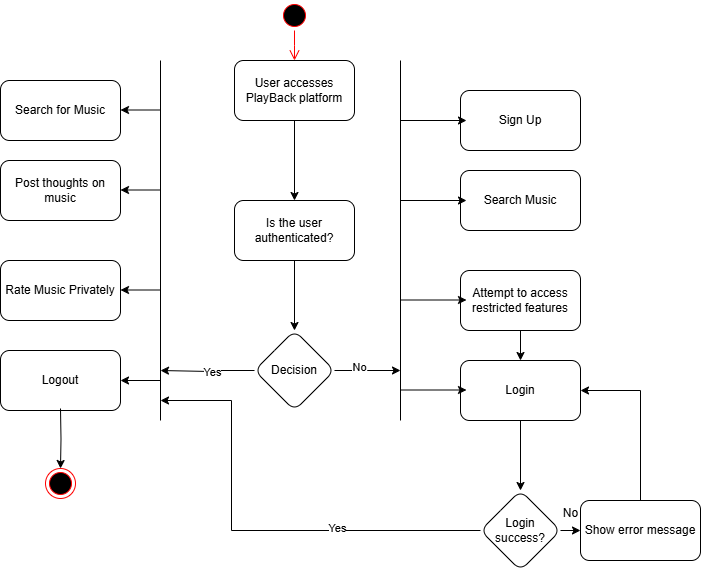

The diagram above was exported from draw.io. Its source (the exported page's mxGraphModel, read from the mxfile embedded in the PNG):
<mxGraphModel dx="1042" dy="579" grid="1" gridSize="10" guides="1" tooltips="1" connect="1" arrows="1" fold="1" page="1" pageScale="1" pageWidth="827" pageHeight="1169" math="0" shadow="0">
  <root>
    <mxCell id="WIyWlLk6GJQsqaUBKTNV-0" />
    <mxCell id="WIyWlLk6GJQsqaUBKTNV-1" parent="WIyWlLk6GJQsqaUBKTNV-0" />
    <mxCell id="N7kqrACMb1uAiKabItgi-5" value="" style="edgeStyle=orthogonalEdgeStyle;rounded=0;orthogonalLoop=1;jettySize=auto;html=1;" parent="WIyWlLk6GJQsqaUBKTNV-1" source="N7kqrACMb1uAiKabItgi-0" target="N7kqrACMb1uAiKabItgi-4" edge="1">
      <mxGeometry relative="1" as="geometry" />
    </mxCell>
    <mxCell id="N7kqrACMb1uAiKabItgi-0" value="User accesses PlayBack platform" style="rounded=1;whiteSpace=wrap;html=1;" parent="WIyWlLk6GJQsqaUBKTNV-1" vertex="1">
      <mxGeometry x="354" y="120" width="120" height="60" as="geometry" />
    </mxCell>
    <mxCell id="N7kqrACMb1uAiKabItgi-1" value="" style="ellipse;html=1;shape=startState;fillColor=#000000;strokeColor=#ff0000;" parent="WIyWlLk6GJQsqaUBKTNV-1" vertex="1">
      <mxGeometry x="399" y="60" width="30" height="30" as="geometry" />
    </mxCell>
    <mxCell id="N7kqrACMb1uAiKabItgi-2" value="" style="edgeStyle=orthogonalEdgeStyle;html=1;verticalAlign=bottom;endArrow=open;endSize=8;strokeColor=#ff0000;rounded=0;entryX=0.5;entryY=0;entryDx=0;entryDy=0;" parent="WIyWlLk6GJQsqaUBKTNV-1" source="N7kqrACMb1uAiKabItgi-1" edge="1">
      <mxGeometry relative="1" as="geometry">
        <mxPoint x="414" y="120" as="targetPoint" />
      </mxGeometry>
    </mxCell>
    <mxCell id="N7kqrACMb1uAiKabItgi-8" value="" style="edgeStyle=orthogonalEdgeStyle;rounded=0;orthogonalLoop=1;jettySize=auto;html=1;" parent="WIyWlLk6GJQsqaUBKTNV-1" source="N7kqrACMb1uAiKabItgi-4" target="N7kqrACMb1uAiKabItgi-7" edge="1">
      <mxGeometry relative="1" as="geometry" />
    </mxCell>
    <mxCell id="N7kqrACMb1uAiKabItgi-4" value="Is the user authenticated?" style="whiteSpace=wrap;html=1;rounded=1;" parent="WIyWlLk6GJQsqaUBKTNV-1" vertex="1">
      <mxGeometry x="354" y="260" width="120" height="60" as="geometry" />
    </mxCell>
    <mxCell id="N7kqrACMb1uAiKabItgi-11" style="edgeStyle=orthogonalEdgeStyle;rounded=0;orthogonalLoop=1;jettySize=auto;html=1;exitX=1;exitY=0.5;exitDx=0;exitDy=0;" parent="WIyWlLk6GJQsqaUBKTNV-1" source="N7kqrACMb1uAiKabItgi-7" edge="1">
      <mxGeometry relative="1" as="geometry">
        <mxPoint x="520" y="430" as="targetPoint" />
      </mxGeometry>
    </mxCell>
    <mxCell id="N7kqrACMb1uAiKabItgi-12" value="No" style="edgeLabel;html=1;align=center;verticalAlign=middle;resizable=0;points=[];" parent="N7kqrACMb1uAiKabItgi-11" vertex="1" connectable="0">
      <mxGeometry x="-0.2782" y="4" relative="1" as="geometry">
        <mxPoint as="offset" />
      </mxGeometry>
    </mxCell>
    <mxCell id="N7kqrACMb1uAiKabItgi-42" style="edgeStyle=orthogonalEdgeStyle;rounded=0;orthogonalLoop=1;jettySize=auto;html=1;" parent="WIyWlLk6GJQsqaUBKTNV-1" source="N7kqrACMb1uAiKabItgi-7" edge="1">
      <mxGeometry relative="1" as="geometry">
        <mxPoint x="280" y="430" as="targetPoint" />
        <Array as="points">
          <mxPoint x="330" y="430" />
          <mxPoint x="330" y="431" />
        </Array>
      </mxGeometry>
    </mxCell>
    <mxCell id="N7kqrACMb1uAiKabItgi-43" value="Yes" style="edgeLabel;html=1;align=center;verticalAlign=middle;resizable=0;points=[];" parent="N7kqrACMb1uAiKabItgi-42" vertex="1" connectable="0">
      <mxGeometry x="-0.0527" y="-1" relative="1" as="geometry">
        <mxPoint x="1" y="1" as="offset" />
      </mxGeometry>
    </mxCell>
    <mxCell id="N7kqrACMb1uAiKabItgi-7" value="Decision" style="rhombus;whiteSpace=wrap;html=1;rounded=1;" parent="WIyWlLk6GJQsqaUBKTNV-1" vertex="1">
      <mxGeometry x="374" y="390" width="80" height="80" as="geometry" />
    </mxCell>
    <mxCell id="N7kqrACMb1uAiKabItgi-9" value="" style="endArrow=none;html=1;rounded=0;" parent="WIyWlLk6GJQsqaUBKTNV-1" edge="1">
      <mxGeometry width="50" height="50" relative="1" as="geometry">
        <mxPoint x="520" y="480" as="sourcePoint" />
        <mxPoint x="520" y="120" as="targetPoint" />
      </mxGeometry>
    </mxCell>
    <mxCell id="N7kqrACMb1uAiKabItgi-13" value="Sign Up" style="rounded=1;whiteSpace=wrap;html=1;" parent="WIyWlLk6GJQsqaUBKTNV-1" vertex="1">
      <mxGeometry x="580" y="150" width="120" height="60" as="geometry" />
    </mxCell>
    <mxCell id="N7kqrACMb1uAiKabItgi-14" value="Search Music" style="rounded=1;whiteSpace=wrap;html=1;" parent="WIyWlLk6GJQsqaUBKTNV-1" vertex="1">
      <mxGeometry x="580" y="230" width="120" height="60" as="geometry" />
    </mxCell>
    <mxCell id="N7kqrACMb1uAiKabItgi-34" value="" style="edgeStyle=orthogonalEdgeStyle;rounded=0;orthogonalLoop=1;jettySize=auto;html=1;" parent="WIyWlLk6GJQsqaUBKTNV-1" source="N7kqrACMb1uAiKabItgi-15" target="N7kqrACMb1uAiKabItgi-33" edge="1">
      <mxGeometry relative="1" as="geometry" />
    </mxCell>
    <mxCell id="N7kqrACMb1uAiKabItgi-15" value="Login" style="rounded=1;whiteSpace=wrap;html=1;" parent="WIyWlLk6GJQsqaUBKTNV-1" vertex="1">
      <mxGeometry x="580" y="420" width="120" height="60" as="geometry" />
    </mxCell>
    <mxCell id="N7kqrACMb1uAiKabItgi-16" value="Attempt to access restricted features" style="rounded=1;whiteSpace=wrap;html=1;" parent="WIyWlLk6GJQsqaUBKTNV-1" vertex="1">
      <mxGeometry x="580" y="330" width="120" height="60" as="geometry" />
    </mxCell>
    <mxCell id="N7kqrACMb1uAiKabItgi-27" style="edgeStyle=orthogonalEdgeStyle;rounded=0;orthogonalLoop=1;jettySize=auto;html=1;exitX=1;exitY=0.5;exitDx=0;exitDy=0;" parent="WIyWlLk6GJQsqaUBKTNV-1" edge="1">
      <mxGeometry relative="1" as="geometry">
        <mxPoint x="586" y="180" as="targetPoint" />
        <mxPoint x="520" y="180" as="sourcePoint" />
      </mxGeometry>
    </mxCell>
    <mxCell id="N7kqrACMb1uAiKabItgi-29" style="edgeStyle=orthogonalEdgeStyle;rounded=0;orthogonalLoop=1;jettySize=auto;html=1;exitX=1;exitY=0.5;exitDx=0;exitDy=0;" parent="WIyWlLk6GJQsqaUBKTNV-1" edge="1">
      <mxGeometry relative="1" as="geometry">
        <mxPoint x="586" y="260" as="targetPoint" />
        <mxPoint x="520" y="260" as="sourcePoint" />
      </mxGeometry>
    </mxCell>
    <mxCell id="N7kqrACMb1uAiKabItgi-30" style="edgeStyle=orthogonalEdgeStyle;rounded=0;orthogonalLoop=1;jettySize=auto;html=1;exitX=1;exitY=0.5;exitDx=0;exitDy=0;" parent="WIyWlLk6GJQsqaUBKTNV-1" edge="1">
      <mxGeometry relative="1" as="geometry">
        <mxPoint x="586" y="359.5" as="targetPoint" />
        <mxPoint x="520" y="359.5" as="sourcePoint" />
      </mxGeometry>
    </mxCell>
    <mxCell id="N7kqrACMb1uAiKabItgi-31" style="edgeStyle=orthogonalEdgeStyle;rounded=0;orthogonalLoop=1;jettySize=auto;html=1;exitX=1;exitY=0.5;exitDx=0;exitDy=0;" parent="WIyWlLk6GJQsqaUBKTNV-1" edge="1">
      <mxGeometry relative="1" as="geometry">
        <mxPoint x="586" y="449.5" as="targetPoint" />
        <mxPoint x="520" y="449.5" as="sourcePoint" />
      </mxGeometry>
    </mxCell>
    <mxCell id="N7kqrACMb1uAiKabItgi-32" value="" style="endArrow=classic;html=1;rounded=0;entryX=0.5;entryY=0;entryDx=0;entryDy=0;exitX=0.5;exitY=1;exitDx=0;exitDy=0;" parent="WIyWlLk6GJQsqaUBKTNV-1" source="N7kqrACMb1uAiKabItgi-16" target="N7kqrACMb1uAiKabItgi-15" edge="1">
      <mxGeometry width="50" height="50" relative="1" as="geometry">
        <mxPoint x="550" y="450" as="sourcePoint" />
        <mxPoint x="600" y="400" as="targetPoint" />
      </mxGeometry>
    </mxCell>
    <mxCell id="N7kqrACMb1uAiKabItgi-39" style="edgeStyle=orthogonalEdgeStyle;rounded=0;orthogonalLoop=1;jettySize=auto;html=1;exitX=1;exitY=0.5;exitDx=0;exitDy=0;entryX=0;entryY=0.5;entryDx=0;entryDy=0;" parent="WIyWlLk6GJQsqaUBKTNV-1" source="N7kqrACMb1uAiKabItgi-33" target="N7kqrACMb1uAiKabItgi-37" edge="1">
      <mxGeometry relative="1" as="geometry" />
    </mxCell>
    <mxCell id="N7kqrACMb1uAiKabItgi-45" style="edgeStyle=orthogonalEdgeStyle;rounded=0;orthogonalLoop=1;jettySize=auto;html=1;exitX=0;exitY=0.5;exitDx=0;exitDy=0;" parent="WIyWlLk6GJQsqaUBKTNV-1" source="N7kqrACMb1uAiKabItgi-33" edge="1">
      <mxGeometry relative="1" as="geometry">
        <mxPoint x="280" y="460" as="targetPoint" />
        <Array as="points">
          <mxPoint x="351" y="590" />
        </Array>
      </mxGeometry>
    </mxCell>
    <mxCell id="N7kqrACMb1uAiKabItgi-46" value="Yes" style="edgeLabel;html=1;align=center;verticalAlign=middle;resizable=0;points=[];" parent="N7kqrACMb1uAiKabItgi-45" vertex="1" connectable="0">
      <mxGeometry x="-0.36" y="-3" relative="1" as="geometry">
        <mxPoint as="offset" />
      </mxGeometry>
    </mxCell>
    <mxCell id="N7kqrACMb1uAiKabItgi-33" value="Login success?" style="rhombus;whiteSpace=wrap;html=1;rounded=1;" parent="WIyWlLk6GJQsqaUBKTNV-1" vertex="1">
      <mxGeometry x="600" y="550" width="80" height="80" as="geometry" />
    </mxCell>
    <mxCell id="N7kqrACMb1uAiKabItgi-38" style="edgeStyle=orthogonalEdgeStyle;rounded=0;orthogonalLoop=1;jettySize=auto;html=1;exitX=0.5;exitY=0;exitDx=0;exitDy=0;entryX=1;entryY=0.5;entryDx=0;entryDy=0;" parent="WIyWlLk6GJQsqaUBKTNV-1" source="N7kqrACMb1uAiKabItgi-37" target="N7kqrACMb1uAiKabItgi-15" edge="1">
      <mxGeometry relative="1" as="geometry" />
    </mxCell>
    <mxCell id="N7kqrACMb1uAiKabItgi-37" value="Show error message" style="rounded=1;whiteSpace=wrap;html=1;" parent="WIyWlLk6GJQsqaUBKTNV-1" vertex="1">
      <mxGeometry x="700" y="560" width="120" height="60" as="geometry" />
    </mxCell>
    <mxCell id="N7kqrACMb1uAiKabItgi-40" value="No" style="text;html=1;align=center;verticalAlign=middle;resizable=0;points=[];autosize=1;strokeColor=none;fillColor=none;" parent="WIyWlLk6GJQsqaUBKTNV-1" vertex="1">
      <mxGeometry x="670" y="558" width="40" height="30" as="geometry" />
    </mxCell>
    <mxCell id="N7kqrACMb1uAiKabItgi-41" value="" style="endArrow=none;html=1;rounded=0;" parent="WIyWlLk6GJQsqaUBKTNV-1" edge="1">
      <mxGeometry width="50" height="50" relative="1" as="geometry">
        <mxPoint x="280" y="480" as="sourcePoint" />
        <mxPoint x="280" y="120" as="targetPoint" />
      </mxGeometry>
    </mxCell>
    <mxCell id="N7kqrACMb1uAiKabItgi-47" value="Logout" style="rounded=1;whiteSpace=wrap;html=1;" parent="WIyWlLk6GJQsqaUBKTNV-1" vertex="1">
      <mxGeometry x="120" y="410" width="120" height="60" as="geometry" />
    </mxCell>
    <mxCell id="N7kqrACMb1uAiKabItgi-48" value="Rate Music Privately" style="rounded=1;whiteSpace=wrap;html=1;" parent="WIyWlLk6GJQsqaUBKTNV-1" vertex="1">
      <mxGeometry x="120" y="320" width="120" height="60" as="geometry" />
    </mxCell>
    <mxCell id="N7kqrACMb1uAiKabItgi-50" value="Search for Music" style="rounded=1;whiteSpace=wrap;html=1;" parent="WIyWlLk6GJQsqaUBKTNV-1" vertex="1">
      <mxGeometry x="120" y="140" width="120" height="60" as="geometry" />
    </mxCell>
    <mxCell id="N7kqrACMb1uAiKabItgi-51" value="" style="ellipse;html=1;shape=endState;fillColor=#000000;strokeColor=#ff0000;" parent="WIyWlLk6GJQsqaUBKTNV-1" vertex="1">
      <mxGeometry x="165" y="528" width="30" height="30" as="geometry" />
    </mxCell>
    <mxCell id="N7kqrACMb1uAiKabItgi-52" style="edgeStyle=orthogonalEdgeStyle;rounded=0;orthogonalLoop=1;jettySize=auto;html=1;entryX=0.5;entryY=0;entryDx=0;entryDy=0;" parent="WIyWlLk6GJQsqaUBKTNV-1" target="N7kqrACMb1uAiKabItgi-51" edge="1">
      <mxGeometry relative="1" as="geometry">
        <mxPoint x="180" y="468" as="sourcePoint" />
      </mxGeometry>
    </mxCell>
    <mxCell id="N7kqrACMb1uAiKabItgi-53" value="Post thoughts on music" style="rounded=1;whiteSpace=wrap;html=1;" parent="WIyWlLk6GJQsqaUBKTNV-1" vertex="1">
      <mxGeometry x="120" y="220" width="120" height="60" as="geometry" />
    </mxCell>
    <mxCell id="N7kqrACMb1uAiKabItgi-54" value="" style="endArrow=classic;html=1;rounded=0;entryX=1;entryY=0.5;entryDx=0;entryDy=0;" parent="WIyWlLk6GJQsqaUBKTNV-1" target="N7kqrACMb1uAiKabItgi-47" edge="1">
      <mxGeometry width="50" height="50" relative="1" as="geometry">
        <mxPoint x="280" y="440" as="sourcePoint" />
        <mxPoint x="300" y="420" as="targetPoint" />
      </mxGeometry>
    </mxCell>
    <mxCell id="N7kqrACMb1uAiKabItgi-55" value="" style="endArrow=classic;html=1;rounded=0;entryX=1;entryY=0.5;entryDx=0;entryDy=0;" parent="WIyWlLk6GJQsqaUBKTNV-1" edge="1">
      <mxGeometry width="50" height="50" relative="1" as="geometry">
        <mxPoint x="280" y="349.5" as="sourcePoint" />
        <mxPoint x="240" y="349.5" as="targetPoint" />
      </mxGeometry>
    </mxCell>
    <mxCell id="N7kqrACMb1uAiKabItgi-56" value="" style="endArrow=classic;html=1;rounded=0;entryX=1;entryY=0.5;entryDx=0;entryDy=0;" parent="WIyWlLk6GJQsqaUBKTNV-1" edge="1">
      <mxGeometry width="50" height="50" relative="1" as="geometry">
        <mxPoint x="280" y="169.5" as="sourcePoint" />
        <mxPoint x="240" y="169.5" as="targetPoint" />
      </mxGeometry>
    </mxCell>
    <mxCell id="N7kqrACMb1uAiKabItgi-57" value="" style="endArrow=classic;html=1;rounded=0;entryX=1;entryY=0.5;entryDx=0;entryDy=0;" parent="WIyWlLk6GJQsqaUBKTNV-1" edge="1">
      <mxGeometry width="50" height="50" relative="1" as="geometry">
        <mxPoint x="280" y="249.5" as="sourcePoint" />
        <mxPoint x="240" y="249.5" as="targetPoint" />
      </mxGeometry>
    </mxCell>
  </root>
</mxGraphModel>